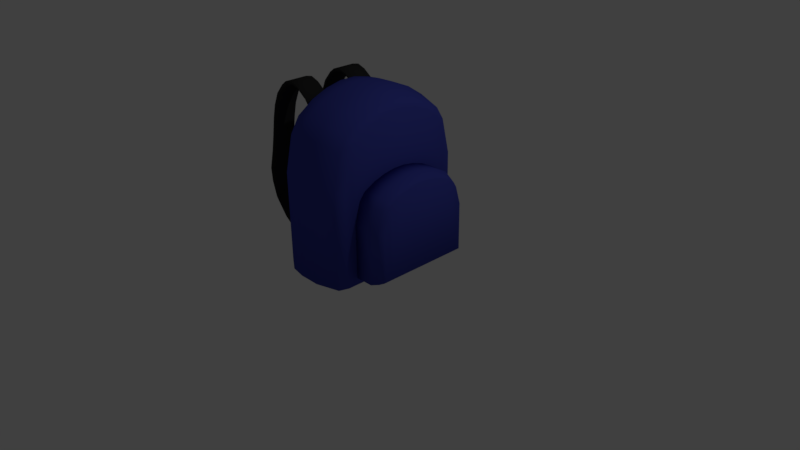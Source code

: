# Source: backpack.blend  (saved by Blender 2.77.0; exported with 4.5.12 LTS)
import bpy
from mathutils import Matrix  # noqa: F401  (used for matrix-valued properties, if any)

bpy.ops.wm.read_factory_settings(use_empty=True)
scene = bpy.context.scene
scene.name = 'Scene'

# ---- collections
col_collection_1 = bpy.data.collections.new('Collection 1'); scene.collection.children.link(col_collection_1)

# ---- materials (node trees are filled in below, after node groups)
mat_material = bpy.data.materials.new('Material')
mat_material.alpha_threshold = 0.0
mat_material.use_transparent_shadow = False
mat_material.diffuse_color = (0.05238, 0.0644, 0.402, 1.0)
mat_material.roughness = 0.5
mat_material.line_color = (0.0, 0.0, 0.0, 1.0)
mat_material_001 = bpy.data.materials.new('Material.001')
mat_material_001.alpha_threshold = 0.0
mat_material_001.use_transparent_shadow = False
mat_material_001.diffuse_color = (0.0291, 0.0291, 0.0291, 1.0)
mat_material_001.roughness = 0.5

# ---- material node trees

# ---- world
world_world = bpy.data.worlds.new('World'); scene.world = world_world
world_world.color = (0.05088, 0.05088, 0.05088)
world_world.use_sun_shadow = False
world_world.sun_shadow_jitter_overblur = 0.0
world_world.cycles.sampling_method = 'MANUAL'

# ---- cameras
cam_camera = bpy.data.cameras.new('Camera')
cam_camera.clip_end = 100.0
cam_camera.lens = 35.0
cam_camera.sensor_width = 32.0
cam_camera.sensor_height = 18.0
cam_camera.ortho_scale = 7.314
cam_camera.dof.focus_distance = 0.0
cam_camera.dof.aperture_fstop = 128.0

# ---- lights
light_lamp = bpy.data.lights.new('Lamp', 'POINT')
light_lamp.transmission_factor = 0.0
light_lamp.cutoff_distance = 30.0
light_lamp.energy = 100.0
light_lamp.shadow_buffer_clip_start = 1.001
light_lamp.shadow_soft_size = 0.1
light_lamp.shadow_maximum_resolution = 0.006
light_lamp.use_absolute_resolution = True

# ---- meshes
me_cube_001 = bpy.data.meshes.new('Cube.001')
me_cube_001.from_pydata([(-2.923, -0.7457, 2.385), (-2.923, -0.2997, 2.385), (-2.872, -0.7457, 2.313), (-2.872, -0.2997, 2.313), (-2.926, -0.7457, -0.9817), (-3.737, -0.7457, -0.908), (-4.559, -0.7457, -0.5588), (-4.955, -0.7457, -0.1874), (-5.136, -0.7457, 0.4851), (-4.973, -0.7457, 0.9728), (-4.766, -0.7457, 1.823), (-4.479, -0.7457, 2.452), (-4.007, -0.7457, 2.803), (-3.441, -0.7457, 2.77), (-3.441, -0.2997, 2.77), (-4.007, -0.2997, 2.803), (-4.479, -0.2997, 2.452), (-4.766, -0.2997, 1.823), (-4.973, -0.2997, 0.9728), (-5.136, -0.2997, 0.4851), (-4.955, -0.2997, -0.1874), (-4.559, -0.2997, -0.5588), (-3.737, -0.2997, -0.908), (-2.926, -0.2997, -0.9817), (-3.39, -0.2997, 2.698), (-3.956, -0.2997, 2.731), (-4.428, -0.2997, 2.38), (-4.715, -0.2997, 1.751), (-4.922, -0.2997, 0.9009), (-5.086, -0.2997, 0.4132), (-4.904, -0.2997, -0.2593), (-4.508, -0.2997, -0.6307), (-3.687, -0.2997, -0.9799), (-2.875, -0.2997, -1.054), (-3.39, -0.7457, 2.698), (-3.956, -0.7457, 2.731), (-4.428, -0.7457, 2.38), (-4.715, -0.7457, 1.751), (-4.922, -0.7457, 0.9009), (-5.086, -0.7457, 0.4132), (-4.904, -0.7457, -0.2593), (-4.508, -0.7457, -0.6307), (-3.687, -0.7457, -0.9799), (-2.875, -0.7457, -1.054), (-3.73, -0.7457, 2.845), (-3.73, -0.2997, 2.845), (-3.679, -0.2997, 2.773), (-3.679, -0.7457, 2.773), (-3.158, -0.7457, 2.617), (-3.158, -0.2997, 2.617), (-3.108, -0.2997, 2.545), (-3.108, -0.7457, 2.545), (-4.197, -0.7457, 2.697), (-4.197, -0.2997, 2.697), (-4.147, -0.2997, 2.625), (-4.147, -0.7457, 2.625), (-4.66, -0.7457, 2.144), (-4.66, -0.2997, 2.144), (-4.61, -0.2997, 2.073), (-4.61, -0.7457, 2.073), (-4.879, -0.7457, 1.33), (-4.879, -0.2997, 1.33), (-4.828, -0.2997, 1.258), (-4.828, -0.7457, 1.258), (-5.099, -0.7457, 0.1583), (-5.099, -0.2997, 0.1583), (-5.048, -0.2997, 0.0863), (-5.048, -0.7457, 0.0863), (-4.148, -0.7457, -0.7897), (-4.148, -0.2997, -0.7897), (-4.098, -0.2997, -0.8617), (-4.098, -0.7457, -0.8617), (-3.343, -0.7457, -0.982), (-3.343, -0.2997, -0.982), (-3.293, -0.2997, -1.054), (-3.293, -0.7457, -1.054), (-2.923, 0.3314, 2.385), (-2.923, 0.7774, 2.385), (-2.872, 0.3314, 2.313), (-2.872, 0.7774, 2.313), (-2.926, 0.3314, -0.9817), (-3.737, 0.3314, -0.908), (-4.559, 0.3314, -0.5588), (-4.955, 0.3314, -0.1874), (-5.136, 0.3314, 0.4851), (-4.973, 0.3314, 0.9728), (-4.766, 0.3314, 1.823), (-4.479, 0.3314, 2.452), (-4.007, 0.3314, 2.803), (-3.441, 0.3314, 2.77), (-3.441, 0.7774, 2.77), (-4.007, 0.7774, 2.803), (-4.479, 0.7774, 2.452), (-4.766, 0.7774, 1.823), (-4.973, 0.7774, 0.9728), (-5.136, 0.7774, 0.4851), (-4.955, 0.7774, -0.1874), (-4.559, 0.7774, -0.5588), (-3.737, 0.7774, -0.908), (-2.926, 0.7774, -0.9817), (-3.39, 0.7774, 2.698), (-3.956, 0.7774, 2.731), (-4.428, 0.7774, 2.38), (-4.715, 0.7774, 1.751), (-4.922, 0.7774, 0.9009), (-5.086, 0.7774, 0.4132), (-4.904, 0.7774, -0.2593), (-4.508, 0.7774, -0.6307), (-3.687, 0.7774, -0.9799), (-2.875, 0.7774, -1.054), (-3.39, 0.3314, 2.698), (-3.956, 0.3314, 2.731), (-4.428, 0.3314, 2.38), (-4.715, 0.3314, 1.751), (-4.922, 0.3314, 0.9009), (-5.086, 0.3314, 0.4132), (-4.904, 0.3314, -0.2593), (-4.508, 0.3314, -0.6307), (-3.687, 0.3314, -0.9799), (-2.875, 0.3314, -1.054), (-3.73, 0.3314, 2.845), (-3.73, 0.7774, 2.845), (-3.679, 0.7774, 2.773), (-3.679, 0.3314, 2.773), (-3.158, 0.3314, 2.617), (-3.158, 0.7774, 2.617), (-3.108, 0.7774, 2.545), (-3.108, 0.3314, 2.545), (-4.197, 0.3314, 2.697), (-4.197, 0.7774, 2.697), (-4.147, 0.7774, 2.625), (-4.147, 0.3314, 2.625), (-4.66, 0.3314, 2.144), (-4.66, 0.7774, 2.144), (-4.61, 0.7774, 2.073), (-4.61, 0.3314, 2.073), (-4.879, 0.3314, 1.33), (-4.879, 0.7774, 1.33), (-4.828, 0.7774, 1.258), (-4.828, 0.3314, 1.258), (-5.099, 0.3314, 0.1583), (-5.099, 0.7774, 0.1583), (-5.048, 0.7774, 0.0863), (-5.048, 0.3314, 0.0863), (-4.148, 0.3314, -0.7897), (-4.148, 0.7774, -0.7897), (-4.098, 0.7774, -0.8617), (-4.098, 0.3314, -0.8617), (-3.343, 0.3314, -0.982), (-3.343, 0.7774, -0.982), (-3.293, 0.7774, -1.054), (-3.293, 0.3314, -1.054), (0.4925, 0.902, -0.8886), (0.4925, -0.902, -0.8886), (-0.4925, -1.0, -1.0), (-0.4925, 1.0, -1.0), (0.4925, 0.902, 0.2542), (0.4925, -0.902, 0.2542), (-0.4925, -1.0, 0.2907), (-0.4925, 1.0, 0.2907), (0.4925, 0.7016, -0.8886), (0.4925, 0.5011, -0.8886), (0.4925, 0.3007, -0.8886), (0.4925, 0.1002, -0.8886), (0.4925, -0.1002, -0.8886), (0.4925, -0.3007, -0.8886), (0.4925, -0.5011, -0.8886), (0.4925, -0.7016, -0.8886), (-0.4925, -0.7778, -1.0), (-0.4925, -0.5556, -1.0), (-0.4925, -0.3333, -1.0), (-0.4925, -0.1111, -1.0), (-0.4925, 0.1111, -1.0), (-0.4925, 0.3333, -1.0), (-0.4925, 0.5556, -1.0), (-0.4925, 0.7778, -1.0), (0.4925, 0.7015, 0.8616), (0.4925, 0.5011, 0.9937), (0.4925, 0.3007, 1.073), (0.4925, 0.1002, 1.115), (0.4925, -0.1002, 1.115), (0.4925, -0.3007, 1.073), (0.4925, -0.5011, 0.9937), (0.4925, -0.7016, 0.8616), (-0.4925, -0.7778, 0.9767), (-0.4925, -0.5556, 1.126), (-0.4925, -0.3333, 1.216), (-0.4925, -0.1111, 1.263), (-0.4925, 0.1111, 1.263), (-0.4925, 0.3333, 1.216), (-0.4925, 0.5556, 1.126), (-0.4925, 0.7778, 0.9767), (0.4925, -0.8018, -0.8886), (0.4925, -0.8018, 0.6985), (-0.4925, -0.8889, -1.0), (-0.4925, -0.8889, 0.7924), (-0.4925, 0.8889, -1.0), (-0.4925, 0.8889, 0.7924), (0.4925, 0.8018, -0.8886), (0.4925, 0.8018, 0.6985), (0.3452, 0.9435, -0.9426), (0.3452, -0.9435, -0.9426), (0.3452, 0.9435, 0.2719), (0.3452, -0.9435, 0.2719), (0.3452, 0.7338, 0.9174), (0.3452, 0.5242, 1.058), (0.3452, 0.3145, 1.143), (0.3452, 0.1048, 1.187), (0.3452, -0.1048, 1.187), (0.3452, -0.3145, 1.143), (0.3452, -0.5242, 1.058), (0.3452, -0.7338, 0.9174), (0.3452, 0.7338, -0.9426), (0.3452, 0.5242, -0.9426), (0.3452, 0.3145, -0.9426), (0.3452, 0.1048, -0.9426), (0.3452, -0.1048, -0.9426), (0.3452, -0.3145, -0.9426), (0.3452, -0.5242, -0.9426), (0.3452, -0.7338, -0.9426), (0.3452, -0.8386, 0.744), (0.3452, -0.8386, -0.9426), (0.3452, 0.8386, -0.9426), (0.3452, 0.8386, 0.744), (0.09388, 1.0, -1.0), (0.09388, -1.0, -1.0), (0.09388, 1.0, 0.2907), (0.09388, -1.0, 0.2907), (0.09388, 0.7778, -1.0), (0.09388, 0.5556, -1.0), (0.09388, 0.3333, -1.0), (0.09388, 0.1111, -1.0), (0.09388, -0.1111, -1.0), (0.09388, -0.3333, -1.0), (0.09388, -0.5556, -1.0), (0.09388, -0.7778, -1.0), (0.09388, -0.8889, -1.0), (0.09388, 0.8889, -1.0), (0.09388, 0.7778, 0.9767), (0.09388, 0.5556, 1.126), (0.09388, 0.3333, 1.216), (0.09388, 0.1111, 1.263), (0.09388, -0.1111, 1.263), (0.09388, -0.3333, 1.216), (0.09388, -0.5556, 1.126), (0.09388, -0.7778, 0.9767), (0.09388, -0.8889, 0.7924), (0.09388, 0.8889, 0.7924), (-0.5059, 1.189, -1.17), (-0.5059, -1.189, -1.17), (-2.926, -1.304, -1.079), (-2.926, 1.304, -1.079), (-0.5059, 1.189, 1.039), (-0.5059, -1.189, 1.039), (-2.926, -1.304, 1.073), (-2.926, 1.304, 1.073), (-0.5059, 0.9246, -1.17), (-0.5059, 0.6604, -1.17), (-0.5059, 0.3963, -1.17), (-0.5059, 0.1321, -1.17), (-0.5059, -0.1321, -1.17), (-0.5059, -0.3963, -1.17), (-0.5059, -0.6604, -1.17), (-0.5059, -0.9246, -1.17), (-2.926, -1.014, -1.079), (-2.926, -0.7243, -1.079), (-2.926, -0.4346, -1.079), (-2.926, -0.1449, -1.079), (-2.926, 0.1449, -1.079), (-2.926, 0.4346, -1.079), (-2.926, 0.7243, -1.079), (-2.926, 1.014, -1.079), (-0.5059, 0.9246, 2.109), (-0.5059, 0.6604, 2.342), (-0.5059, 0.3963, 2.482), (-0.5059, 0.1321, 2.556), (-0.5059, -0.1321, 2.556), (-0.5059, -0.3963, 2.482), (-0.5059, -0.6604, 2.342), (-0.5059, -0.9246, 2.109), (-2.926, -1.014, 2.217), (-2.926, -0.7243, 2.466), (-2.926, -0.4346, 2.616), (-2.926, -0.1449, 2.695), (-2.926, 0.1449, 2.695), (-2.926, 0.4346, 2.616), (-2.926, 0.7243, 2.466), (-2.926, 1.014, 2.217), (-0.5059, -1.057, -1.17), (-0.5059, -1.057, 1.822), (-2.926, -1.159, -1.079), (-2.926, -1.159, 1.91), (-2.926, 1.159, -1.079), (-2.926, 1.159, 1.91), (-0.5059, 1.057, -1.17), (-0.5059, 1.057, 1.822), (-0.7018, 1.322, -1.222), (-1.508, 1.433, -1.244), (-0.7018, -1.322, -1.222), (-1.508, -1.433, -1.244), (-0.7018, 1.322, 1.082), (-1.508, 1.433, 1.127), (-0.7018, -1.322, 1.082), (-1.508, -1.433, 1.127), (-1.508, 1.114, 2.388), (-0.7018, 1.028, 2.245), (-1.508, 0.7961, 2.662), (-0.7018, 0.7346, 2.498), (-1.508, 0.4776, 2.827), (-0.7018, 0.4408, 2.651), (-1.508, 0.1592, 2.914), (-0.7018, 0.1469, 2.731), (-1.508, -0.1592, 2.914), (-0.7018, -0.1469, 2.731), (-1.508, -0.4776, 2.827), (-0.7018, -0.4408, 2.651), (-1.508, -0.7961, 2.662), (-0.7018, -0.7346, 2.498), (-1.508, -1.114, 2.388), (-0.7018, -1.028, 2.245), (-0.7018, 1.028, -1.222), (-1.508, 1.114, -1.244), (-0.7018, 0.7346, -1.222), (-1.508, 0.7961, -1.244), (-0.7018, 0.4408, -1.222), (-1.508, 0.4776, -1.244), (-0.7018, 0.1469, -1.222), (-1.508, 0.1592, -1.244), (-0.7018, -0.1469, -1.222), (-1.508, -0.1592, -1.244), (-0.7018, -0.4408, -1.222), (-1.508, -0.4776, -1.244), (-0.7018, -0.7346, -1.222), (-1.508, -0.7961, -1.244), (-0.7018, -1.028, -1.222), (-1.508, -1.114, -1.244), (-1.508, -1.274, 2.049), (-0.7018, -1.175, 1.933), (-0.7018, -1.175, -1.222), (-1.508, -1.274, -1.244), (-0.7018, 1.175, -1.222), (-1.508, 1.274, -1.244), (-1.508, 1.274, 2.049), (-0.7018, 1.175, 1.933), (-2.217, 1.433, -1.241), (-2.217, -1.433, -1.241), (-2.217, 1.433, 1.126), (-2.217, -1.433, 1.126), (-2.217, 1.114, -1.241), (-2.217, 0.7961, -1.241), (-2.217, 0.4776, -1.241), (-2.217, 0.1592, -1.241), (-2.217, -0.1592, -1.241), (-2.217, -0.4776, -1.241), (-2.217, -0.7961, -1.241), (-2.217, -1.114, -1.241), (-2.217, -1.274, -1.241), (-2.217, 1.274, -1.241), (-2.217, 1.114, 2.384), (-2.217, 0.7961, 2.657), (-2.217, 0.4776, 2.823), (-2.217, 0.1592, 2.909), (-2.217, -0.1592, 2.909), (-2.217, -0.4776, 2.823), (-2.217, -0.7961, 2.657), (-2.217, -1.114, 2.384), (-2.217, -1.274, 2.046), (-2.217, 1.274, 2.046), (-2.684, 1.395, -1.214), (-2.684, -1.395, -1.214), (-2.684, 1.395, 1.117), (-2.684, -1.395, 1.117), (-2.684, 1.085, -1.214), (-2.684, 0.7751, -1.214), (-2.684, 0.465, -1.214), (-2.684, 0.155, -1.214), (-2.684, -0.155, -1.214), (-2.684, -0.465, -1.214), (-2.684, -0.7751, -1.214), (-2.684, -1.085, -1.214), (-2.684, -1.24, -1.214), (-2.684, 1.24, -1.214), (-2.684, 1.085, 2.357), (-2.684, 0.7751, 2.626), (-2.684, 0.465, 2.789), (-2.684, 0.155, 2.874), (-2.684, -0.155, 2.874), (-2.684, -0.465, 2.789), (-2.684, -0.7751, 2.626), (-2.684, -1.085, 2.357), (-2.684, -1.24, 2.024), (-2.684, 1.24, 2.024)], [], [(2, 3, 1, 0), (51, 48, 13, 34), (47, 44, 12, 35), (55, 52, 11, 36), (59, 56, 10, 37), (63, 60, 9, 38), (38, 9, 8, 39), (67, 64, 7, 40), (40, 7, 6, 41), (71, 68, 5, 42), (75, 72, 4, 43), (50, 51, 34, 24), (46, 47, 35, 25), (54, 55, 36, 26), (58, 59, 37, 27), (62, 63, 38, 28), (28, 38, 39, 29), (66, 67, 40, 30), (30, 40, 41, 31), (70, 71, 42, 32), (74, 75, 43, 33), (49, 50, 24, 14), (45, 46, 25, 15), (53, 54, 26, 16), (57, 58, 27, 17), (61, 62, 28, 18), (18, 28, 29, 19), (65, 66, 30, 20), (20, 30, 31, 21), (69, 70, 32, 22), (73, 74, 33, 23), (48, 49, 14, 13), (44, 45, 15, 12), (52, 53, 16, 11), (56, 57, 17, 10), (60, 61, 18, 9), (9, 18, 19, 8), (64, 65, 20, 7), (7, 20, 21, 6), (68, 69, 22, 5), (72, 73, 23, 4), (13, 14, 45, 44), (14, 24, 46, 45), (24, 34, 47, 46), (34, 13, 44, 47), (0, 1, 49, 48), (1, 3, 50, 49), (3, 2, 51, 50), (2, 0, 48, 51), (12, 15, 53, 52), (15, 25, 54, 53), (25, 35, 55, 54), (35, 12, 52, 55), (11, 16, 57, 56), (16, 26, 58, 57), (26, 36, 59, 58), (36, 11, 56, 59), (10, 17, 61, 60), (17, 27, 62, 61), (27, 37, 63, 62), (37, 10, 60, 63), (8, 19, 65, 64), (19, 29, 66, 65), (29, 39, 67, 66), (39, 8, 64, 67), (6, 21, 69, 68), (21, 31, 70, 69), (31, 41, 71, 70), (41, 6, 68, 71), (5, 22, 73, 72), (22, 32, 74, 73), (32, 42, 75, 74), (42, 5, 72, 75), (78, 79, 77, 76), (127, 124, 89, 110), (123, 120, 88, 111), (131, 128, 87, 112), (135, 132, 86, 113), (139, 136, 85, 114), (114, 85, 84, 115), (143, 140, 83, 116), (116, 83, 82, 117), (147, 144, 81, 118), (151, 148, 80, 119), (126, 127, 110, 100), (122, 123, 111, 101), (130, 131, 112, 102), (134, 135, 113, 103), (138, 139, 114, 104), (104, 114, 115, 105), (142, 143, 116, 106), (106, 116, 117, 107), (146, 147, 118, 108), (150, 151, 119, 109), (125, 126, 100, 90), (121, 122, 101, 91), (129, 130, 102, 92), (133, 134, 103, 93), (137, 138, 104, 94), (94, 104, 105, 95), (141, 142, 106, 96), (96, 106, 107, 97), (145, 146, 108, 98), (149, 150, 109, 99), (124, 125, 90, 89), (120, 121, 91, 88), (128, 129, 92, 87), (132, 133, 93, 86), (136, 137, 94, 85), (85, 94, 95, 84), (140, 141, 96, 83), (83, 96, 97, 82), (144, 145, 98, 81), (148, 149, 99, 80), (89, 90, 121, 120), (90, 100, 122, 121), (100, 110, 123, 122), (110, 89, 120, 123), (76, 77, 125, 124), (77, 79, 126, 125), (79, 78, 127, 126), (78, 76, 124, 127), (88, 91, 129, 128), (91, 101, 130, 129), (101, 111, 131, 130), (111, 88, 128, 131), (87, 92, 133, 132), (92, 102, 134, 133), (102, 112, 135, 134), (112, 87, 132, 135), (86, 93, 137, 136), (93, 103, 138, 137), (103, 113, 139, 138), (113, 86, 136, 139), (84, 95, 141, 140), (95, 105, 142, 141), (105, 115, 143, 142), (115, 84, 140, 143), (82, 97, 145, 144), (97, 107, 146, 145), (107, 117, 147, 146), (117, 82, 144, 147), (81, 98, 149, 148), (98, 108, 150, 149), (108, 118, 151, 150), (118, 81, 148, 151), (236, 225, 154, 194), (246, 195, 158, 227), (192, 193, 157, 153), (225, 227, 158, 154), (196, 197, 159, 155), (226, 224, 155, 159), (194, 195, 184, 168), (168, 184, 185, 169), (169, 185, 186, 170), (170, 186, 187, 171), (171, 187, 188, 172), (172, 188, 189, 173), (173, 189, 190, 174), (174, 190, 191, 175), (198, 199, 176, 160), (160, 176, 177, 161), (161, 177, 178, 162), (162, 178, 179, 163), (163, 179, 180, 164), (164, 180, 181, 165), (165, 181, 182, 166), (166, 182, 183, 167), (247, 197, 191, 238), (238, 191, 190, 239), (239, 190, 189, 240), (240, 189, 188, 241), (241, 188, 187, 242), (242, 187, 186, 243), (243, 186, 185, 244), (244, 185, 184, 245), (237, 228, 175, 196), (228, 229, 174, 175), (229, 230, 173, 174), (230, 231, 172, 173), (231, 232, 171, 172), (232, 233, 170, 171), (233, 234, 169, 170), (234, 235, 168, 169), (154, 158, 195, 194), (167, 183, 193, 192), (245, 184, 195, 246), (235, 236, 194, 168), (224, 237, 196, 155), (226, 159, 197, 247), (152, 156, 199, 198), (175, 191, 197, 196), (156, 202, 223, 199), (152, 198, 222, 200), (167, 192, 221, 219), (183, 211, 220, 193), (166, 167, 219, 218), (165, 166, 218, 217), (164, 165, 217, 216), (163, 164, 216, 215), (162, 163, 215, 214), (161, 162, 214, 213), (160, 161, 213, 212), (198, 160, 212, 222), (182, 210, 211, 183), (181, 209, 210, 182), (180, 208, 209, 181), (179, 207, 208, 180), (178, 206, 207, 179), (177, 205, 206, 178), (176, 204, 205, 177), (199, 223, 204, 176), (156, 152, 200, 202), (153, 157, 203, 201), (193, 220, 203, 157), (192, 153, 201, 221), (202, 226, 247, 223), (200, 222, 237, 224), (219, 221, 236, 235), (211, 245, 246, 220), (218, 219, 235, 234), (217, 218, 234, 233), (216, 217, 233, 232), (215, 216, 232, 231), (214, 215, 231, 230), (213, 214, 230, 229), (212, 213, 229, 228), (222, 212, 228, 237), (210, 244, 245, 211), (209, 243, 244, 210), (208, 242, 243, 209), (207, 241, 242, 208), (206, 240, 241, 207), (205, 239, 240, 206), (204, 238, 239, 205), (223, 247, 238, 204), (202, 200, 224, 226), (201, 203, 227, 225), (220, 246, 227, 203), (221, 201, 225, 236), (380, 369, 250, 290), (390, 291, 254, 371), (288, 289, 253, 249), (369, 371, 254, 250), (292, 293, 255, 251), (370, 368, 251, 255), (290, 291, 280, 264), (264, 280, 281, 265), (265, 281, 282, 266), (266, 282, 283, 267), (267, 283, 284, 268), (268, 284, 285, 269), (269, 285, 286, 270), (270, 286, 287, 271), (294, 295, 272, 256), (256, 272, 273, 257), (257, 273, 274, 258), (258, 274, 275, 259), (259, 275, 276, 260), (260, 276, 277, 261), (261, 277, 278, 262), (262, 278, 279, 263), (391, 293, 287, 382), (382, 287, 286, 383), (383, 286, 285, 384), (384, 285, 284, 385), (385, 284, 283, 386), (386, 283, 282, 387), (387, 282, 281, 388), (388, 281, 280, 389), (381, 372, 271, 292), (372, 373, 270, 271), (373, 374, 269, 270), (374, 375, 268, 269), (375, 376, 267, 268), (376, 377, 266, 267), (377, 378, 265, 266), (378, 379, 264, 265), (250, 254, 291, 290), (263, 279, 289, 288), (389, 280, 291, 390), (379, 380, 290, 264), (368, 381, 292, 251), (370, 255, 293, 391), (248, 252, 295, 294), (271, 287, 293, 292), (252, 300, 343, 295), (300, 301, 342, 343), (248, 294, 340, 296), (296, 340, 341, 297), (263, 288, 338, 334), (334, 338, 339, 335), (279, 319, 337, 289), (319, 318, 336, 337), (262, 263, 334, 332), (332, 334, 335, 333), (261, 262, 332, 330), (330, 332, 333, 331), (260, 261, 330, 328), (328, 330, 331, 329), (259, 260, 328, 326), (326, 328, 329, 327), (258, 259, 326, 324), (324, 326, 327, 325), (257, 258, 324, 322), (322, 324, 325, 323), (256, 257, 322, 320), (320, 322, 323, 321), (294, 256, 320, 340), (340, 320, 321, 341), (278, 317, 319, 279), (317, 316, 318, 319), (277, 315, 317, 278), (315, 314, 316, 317), (276, 313, 315, 277), (313, 312, 314, 315), (275, 311, 313, 276), (311, 310, 312, 313), (274, 309, 311, 275), (309, 308, 310, 311), (273, 307, 309, 274), (307, 306, 308, 309), (272, 305, 307, 273), (305, 304, 306, 307), (295, 343, 305, 272), (343, 342, 304, 305), (252, 248, 296, 300), (300, 296, 297, 301), (249, 253, 302, 298), (298, 302, 303, 299), (289, 337, 302, 253), (337, 336, 303, 302), (288, 249, 298, 338), (338, 298, 299, 339), (301, 346, 367, 342), (297, 341, 357, 344), (335, 339, 356, 355), (318, 365, 366, 336), (333, 335, 355, 354), (331, 333, 354, 353), (329, 331, 353, 352), (327, 329, 352, 351), (325, 327, 351, 350), (323, 325, 350, 349), (321, 323, 349, 348), (341, 321, 348, 357), (316, 364, 365, 318), (314, 363, 364, 316), (312, 362, 363, 314), (310, 361, 362, 312), (308, 360, 361, 310), (306, 359, 360, 308), (304, 358, 359, 306), (342, 367, 358, 304), (301, 297, 344, 346), (299, 303, 347, 345), (336, 366, 347, 303), (339, 299, 345, 356), (346, 370, 391, 367), (344, 357, 381, 368), (355, 356, 380, 379), (365, 389, 390, 366), (354, 355, 379, 378), (353, 354, 378, 377), (352, 353, 377, 376), (351, 352, 376, 375), (350, 351, 375, 374), (349, 350, 374, 373), (348, 349, 373, 372), (357, 348, 372, 381), (364, 388, 389, 365), (363, 387, 388, 364), (362, 386, 387, 363), (361, 385, 386, 362), (360, 384, 385, 361), (359, 383, 384, 360), (358, 382, 383, 359), (367, 391, 382, 358), (346, 344, 368, 370), (345, 347, 371, 369), (366, 390, 371, 347), (356, 345, 369, 380)])
me_cube_001.polygons.foreach_set('use_smooth', [True] * 382)
me_cube_001.polygons.foreach_set('material_index', [1, 1, 1, 1, 1, 1, 1, 1, 1, 1, 1, 1, 1, 1, 1, 1, 1, 1, 1, 1, 1, 1, 1, 1, 1, 1, 1, 1, 1, 1, 1, 1, 1, 1, 1, 1, 1, 1, 1, 1, 1, 1, 1, 1, 1, 1, 1, 1, 1, 1, 1, 1, 1, 1, 1, 1, 1, 1, 1, 1, 1, 1, 1, 1, 1, 1, 1, 1, 1, 1, 1, 1, 1, 1, 1, 1, 1, 1, 1, 1, 1, 1, 1, 1, 1, 1, 1, 1, 1, 1, 1, 1, 1, 1, 1, 1, 1, 1, 1, 1, 1, 1, 1, 1, 1, 1, 1, 1, 1, 1, 1, 1, 1, 1, 1, 1, 1, 1, 1, 1, 1, 1, 1, 1, 1, 1, 1, 1, 1, 1, 1, 1, 1, 1, 1, 1, 1, 1, 1, 1, 1, 1, 1, 1, 1, 1, 0, 0, 0, 0, 0, 0, 0, 0, 0, 0, 0, 0, 0, 0, 0, 0, 0, 0, 0, 0, 0, 0, 0, 0, 0, 0, 0, 0, 0, 0, 0, 0, 0, 0, 0, 0, 0, 0, 0, 0, 0, 0, 0, 0, 0, 0, 0, 0, 0, 0, 0, 0, 0, 0, 0, 0, 0, 0, 0, 0, 0, 0, 0, 0, 0, 0, 0, 0, 0, 0, 0, 0, 0, 0, 0, 0, 0, 0, 0, 0, 0, 0, 0, 0, 0, 0, 0, 0, 0, 0, 0, 0, 0, 0, 0, 0, 0, 0, 0, 0, 0, 0, 0, 0, 0, 0, 0, 0, 0, 0, 0, 0, 0, 0, 0, 0, 0, 0, 0, 0, 0, 0, 0, 0, 0, 0, 0, 0, 0, 0, 0, 0, 0, 0, 0, 0, 0, 0, 0, 0, 0, 0, 0, 0, 0, 0, 0, 0, 0, 0, 0, 0, 0, 0, 0, 0, 0, 0, 0, 0, 0, 0, 0, 0, 0, 0, 0, 0, 0, 0, 0, 0, 0, 0, 0, 0, 0, 0, 0, 0, 0, 0, 0, 0, 0, 0, 0, 0, 0, 0, 0, 0, 0, 0, 0, 0, 0, 0, 0, 0, 0, 0, 0, 0, 0, 0, 0, 0, 0, 0, 0, 0, 0, 0, 0, 0, 0, 0, 0, 0, 0, 0, 0, 0, 0, 0, 0, 0, 0, 0, 0, 0, 0, 0, 0, 0])
_uv = me_cube_001.uv_layers.new(name='UVMap')
_uv.uv.foreach_set('vector', [0.2914, 0.4287, 0.2914, 0.4794, 0.2831, 0.4794, 0.2831, 0.4287, 0.0, 0.0, 1.0, 0.0, 1.0, 1.0, 0.0, 1.0, 0.0, 0.0, 1.0, 0.0, 1.0, 1.0, 0.0, 1.0, 0.0, 0.0, 1.0, 0.0, 1.0, 1.0, 0.0, 1.0, 0.0, 0.0, 1.0, 0.0, 1.0, 1.0, 0.0, 1.0, 0.0, 0.0, 1.0, 0.0, 1.0, 1.0, 0.0, 1.0, 0.0, 0.0, 1.0, 0.0, 1.0, 1.0, 0.0, 1.0, 0.0, 0.0, 1.0, 0.0, 1.0, 1.0, 0.0, 1.0, 0.0, 0.0, 1.0, 0.0, 1.0, 1.0, 0.0, 1.0, 0.0, 0.0, 1.0, 0.0, 1.0, 1.0, 0.0, 1.0, 0.0, 0.0, 1.0, 0.0, 1.0, 1.0, 0.0, 1.0, 0.0, 0.0, 1.0, 0.0, 1.0, 1.0, 0.0, 1.0, 0.0, 0.0, 1.0, 0.0, 1.0, 1.0, 0.0, 1.0, 0.0, 0.0, 1.0, 0.0, 1.0, 1.0, 0.0, 1.0, 0.0, 0.0, 1.0, 0.0, 1.0, 1.0, 0.0, 1.0, 0.0, 0.0, 1.0, 0.0, 1.0, 1.0, 0.0, 1.0, 0.0, 0.0, 1.0, 0.0, 1.0, 1.0, 0.0, 1.0, 0.0, 0.0, 1.0, 0.0, 1.0, 1.0, 0.0, 1.0, 0.0, 0.0, 1.0, 0.0, 1.0, 1.0, 0.0, 1.0, 0.0, 0.0, 1.0, 0.0, 1.0, 1.0, 0.0, 1.0, 0.0, 0.0, 1.0, 0.0, 1.0, 1.0, 0.0, 1.0, 0.0, 0.0, 1.0, 0.0, 1.0, 1.0, 0.0, 1.0, 0.0, 0.0, 1.0, 0.0, 1.0, 1.0, 0.0, 1.0, 0.0, 0.0, 1.0, 0.0, 1.0, 1.0, 0.0, 1.0, 0.0, 0.0, 1.0, 0.0, 1.0, 1.0, 0.0, 1.0, 0.0, 0.0, 1.0, 0.0, 1.0, 1.0, 0.0, 1.0, 0.0, 0.0, 1.0, 0.0, 1.0, 1.0, 0.0, 1.0, 0.0, 0.0, 1.0, 0.0, 1.0, 1.0, 0.0, 1.0, 0.0, 0.0, 1.0, 0.0, 1.0, 1.0, 0.0, 1.0, 0.0, 0.0, 1.0, 0.0, 1.0, 1.0, 0.0, 1.0, 0.0, 0.0, 1.0, 0.0, 1.0, 1.0, 0.0, 1.0, 0.0, 0.0, 1.0, 0.0, 1.0, 1.0, 0.0, 1.0, 0.0, 0.0, 1.0, 0.0, 1.0, 1.0, 0.0, 1.0, 0.0, 0.0, 1.0, 0.0, 1.0, 1.0, 0.0, 1.0, 0.0, 0.0, 1.0, 0.0, 1.0, 1.0, 0.0, 1.0, 0.0, 0.0, 1.0, 0.0, 1.0, 1.0, 0.0, 1.0, 0.0, 0.0, 1.0, 0.0, 1.0, 1.0, 0.0, 1.0, 0.0, 0.0, 1.0, 0.0, 1.0, 1.0, 0.0, 1.0, 0.0, 0.0, 1.0, 0.0, 1.0, 1.0, 0.0, 1.0, 0.0, 0.0, 1.0, 0.0, 1.0, 1.0, 0.0, 1.0, 0.0, 0.0, 1.0, 0.0, 1.0, 1.0, 0.0, 1.0, 0.0, 0.0, 1.0, 0.0, 1.0, 1.0, 0.0, 1.0, 0.0, 0.0, 1.0, 0.0, 1.0, 1.0, 0.0, 1.0, 0.0, 0.0, 1.0, 0.0, 1.0, 1.0, 0.0, 1.0, 0.0, 0.0, 1.0, 0.0, 1.0, 1.0, 0.0, 1.0, 0.0, 0.0, 1.0, 0.0, 1.0, 1.0, 0.0, 1.0, 0.0, 0.0, 1.0, 0.0, 1.0, 1.0, 0.0, 1.0, 0.0, 0.0, 1.0, 0.0, 1.0, 1.0, 0.0, 1.0, 0.0, 0.0, 1.0, 0.0, 1.0, 1.0, 0.0, 1.0, 0.0, 0.0, 1.0, 0.0, 1.0, 1.0, 0.0, 1.0, 0.0, 0.0, 1.0, 0.0, 1.0, 1.0, 0.0, 1.0, 0.0, 0.0, 1.0, 0.0, 1.0, 1.0, 0.0, 1.0, 0.0, 0.0, 1.0, 0.0, 1.0, 1.0, 0.0, 1.0, 0.0, 0.0, 1.0, 0.0, 1.0, 1.0, 0.0, 1.0, 0.0, 0.0, 1.0, 0.0, 1.0, 1.0, 0.0, 1.0, 0.0, 0.0, 1.0, 0.0, 1.0, 1.0, 0.0, 1.0, 0.0, 0.0, 1.0, 0.0, 1.0, 1.0, 0.0, 1.0, 0.0, 0.0, 1.0, 0.0, 1.0, 1.0, 0.0, 1.0, 0.0, 0.0, 1.0, 0.0, 1.0, 1.0, 0.0, 1.0, 0.0, 0.0, 1.0, 0.0, 1.0, 1.0, 0.0, 1.0, 0.0, 0.0, 1.0, 0.0, 1.0, 1.0, 0.0, 1.0, 0.0, 0.0, 1.0, 0.0, 1.0, 1.0, 0.0, 1.0, 0.0, 0.0, 1.0, 0.0, 1.0, 1.0, 0.0, 1.0, 0.0, 0.0, 1.0, 0.0, 1.0, 1.0, 0.0, 1.0, 0.0, 0.0, 1.0, 0.0, 1.0, 1.0, 0.0, 1.0, 0.0, 0.0, 1.0, 0.0, 1.0, 1.0, 0.0, 1.0, 0.0, 0.0, 1.0, 0.0, 1.0, 1.0, 0.0, 1.0, 0.0, 0.0, 1.0, 0.0, 1.0, 1.0, 0.0, 1.0, 0.0, 0.0, 1.0, 0.0, 1.0, 1.0, 0.0, 1.0, 0.0, 0.0, 1.0, 0.0, 1.0, 1.0, 0.0, 1.0, 0.0, 0.0, 1.0, 0.0, 1.0, 1.0, 0.0, 1.0, 0.0, 0.0, 1.0, 0.0, 1.0, 1.0, 0.0, 1.0, 0.0, 0.0, 1.0, 0.0, 1.0, 1.0, 0.0, 1.0, 0.2748, 0.4794, 0.2748, 0.4287, 0.2831, 0.4287, 0.2831, 0.4794, 0.0, 0.0, 1.0, 0.0, 1.0, 1.0, 0.0, 1.0, 0.0, 0.0, 1.0, 0.0, 1.0, 1.0, 0.0, 1.0, 0.0, 0.0, 1.0, 0.0, 1.0, 1.0, 0.0, 1.0, 0.0, 0.0, 1.0, 0.0, 1.0, 1.0, 0.0, 1.0, 0.0, 0.0, 1.0, 0.0, 1.0, 1.0, 0.0, 1.0, 0.0, 0.0, 1.0, 0.0, 1.0, 1.0, 0.0, 1.0, 0.0, 0.0, 1.0, 0.0, 1.0, 1.0, 0.0, 1.0, 0.0, 0.0, 1.0, 0.0, 1.0, 1.0, 0.0, 1.0, 0.0, 0.0, 1.0, 0.0, 1.0, 1.0, 0.0, 1.0, 0.0, 0.0, 1.0, 0.0, 1.0, 1.0, 0.0, 1.0, 0.0, 0.0, 1.0, 0.0, 1.0, 1.0, 0.0, 1.0, 0.0, 0.0, 1.0, 0.0, 1.0, 1.0, 0.0, 1.0, 0.0, 0.0, 1.0, 0.0, 1.0, 1.0, 0.0, 1.0, 0.0, 0.0, 1.0, 0.0, 1.0, 1.0, 0.0, 1.0, 0.0, 0.0, 1.0, 0.0, 1.0, 1.0, 0.0, 1.0, 0.0, 0.0, 1.0, 0.0, 1.0, 1.0, 0.0, 1.0, 0.0, 0.0, 1.0, 0.0, 1.0, 1.0, 0.0, 1.0, 0.0, 0.0, 1.0, 0.0, 1.0, 1.0, 0.0, 1.0, 0.0, 0.0, 1.0, 0.0, 1.0, 1.0, 0.0, 1.0, 0.0, 0.0, 1.0, 0.0, 1.0, 1.0, 0.0, 1.0, 0.0, 0.0, 1.0, 0.0, 1.0, 1.0, 0.0, 1.0, 0.0, 0.0, 1.0, 0.0, 1.0, 1.0, 0.0, 1.0, 0.0, 0.0, 1.0, 0.0, 1.0, 1.0, 0.0, 1.0, 0.0, 0.0, 1.0, 0.0, 1.0, 1.0, 0.0, 1.0, 0.0, 0.0, 1.0, 0.0, 1.0, 1.0, 0.0, 1.0, 0.0, 0.0, 1.0, 0.0, 1.0, 1.0, 0.0, 1.0, 0.0, 0.0, 1.0, 0.0, 1.0, 1.0, 0.0, 1.0, 0.0, 0.0, 1.0, 0.0, 1.0, 1.0, 0.0, 1.0, 0.0, 0.0, 1.0, 0.0, 1.0, 1.0, 0.0, 1.0, 0.0, 0.0, 1.0, 0.0, 1.0, 1.0, 0.0, 1.0, 0.0, 0.0, 1.0, 0.0, 1.0, 1.0, 0.0, 1.0, 0.0, 0.0, 1.0, 0.0, 1.0, 1.0, 0.0, 1.0, 0.0, 0.0, 1.0, 0.0, 1.0, 1.0, 0.0, 1.0, 0.0, 0.0, 1.0, 0.0, 1.0, 1.0, 0.0, 1.0, 0.0, 0.0, 1.0, 0.0, 1.0, 1.0, 0.0, 1.0, 0.0, 0.0, 1.0, 0.0, 1.0, 1.0, 0.0, 1.0, 0.0, 0.0, 1.0, 0.0, 1.0, 1.0, 0.0, 1.0, 0.0, 0.0, 1.0, 0.0, 1.0, 1.0, 0.0, 1.0, 0.0, 0.0, 1.0, 0.0, 1.0, 1.0, 0.0, 1.0, 0.0, 0.0, 1.0, 0.0, 1.0, 1.0, 0.0, 1.0, 0.0, 0.0, 1.0, 0.0, 1.0, 1.0, 0.0, 1.0, 0.0, 0.0, 1.0, 0.0, 1.0, 1.0, 0.0, 1.0, 0.0, 0.0, 1.0, 0.0, 1.0, 1.0, 0.0, 1.0, 0.0, 0.0, 1.0, 0.0, 1.0, 1.0, 0.0, 1.0, 0.0, 0.0, 1.0, 0.0, 1.0, 1.0, 0.0, 1.0, 0.0, 0.0, 1.0, 0.0, 1.0, 1.0, 0.0, 1.0, 0.0, 0.0, 1.0, 0.0, 1.0, 1.0, 0.0, 1.0, 0.0, 0.0, 1.0, 0.0, 1.0, 1.0, 0.0, 1.0, 0.0, 0.0, 1.0, 0.0, 1.0, 1.0, 0.0, 1.0, 0.0, 0.0, 1.0, 0.0, 1.0, 1.0, 0.0, 1.0, 0.0, 0.0, 1.0, 0.0, 1.0, 1.0, 0.0, 1.0, 0.0, 0.0, 1.0, 0.0, 1.0, 1.0, 0.0, 1.0, 0.0, 0.0, 1.0, 0.0, 1.0, 1.0, 0.0, 1.0, 0.0, 0.0, 1.0, 0.0, 1.0, 1.0, 0.0, 1.0, 0.0, 0.0, 1.0, 0.0, 1.0, 1.0, 0.0, 1.0, 0.0, 0.0, 1.0, 0.0, 1.0, 1.0, 0.0, 1.0, 0.0, 0.0, 1.0, 0.0, 1.0, 1.0, 0.0, 1.0, 0.0, 0.0, 1.0, 0.0, 1.0, 1.0, 0.0, 1.0, 0.0, 0.0, 1.0, 0.0, 1.0, 1.0, 0.0, 1.0, 0.0, 0.0, 1.0, 0.0, 1.0, 1.0, 0.0, 1.0, 0.0, 0.0, 1.0, 0.0, 1.0, 1.0, 0.0, 1.0, 0.0, 0.0, 1.0, 0.0, 1.0, 1.0, 0.0, 1.0, 0.0, 0.0, 1.0, 0.0, 1.0, 1.0, 0.0, 1.0, 0.0, 0.0, 1.0, 0.0, 1.0, 1.0, 0.0, 1.0, 0.0, 0.0, 1.0, 0.0, 1.0, 1.0, 0.0, 1.0, 0.0, 0.0, 1.0, 0.0, 1.0, 1.0, 0.0, 1.0, 0.0, 0.0, 1.0, 0.0, 1.0, 1.0, 0.0, 1.0, 0.0, 0.0, 1.0, 0.0, 1.0, 1.0, 0.0, 1.0, 0.0, 0.0, 1.0, 0.0, 1.0, 1.0, 0.0, 1.0, 0.0, 0.0, 1.0, 0.0, 1.0, 1.0, 0.0, 1.0, 0.0, 0.0, 1.0, 0.0, 1.0, 1.0, 0.0, 1.0, 0.0, 0.0, 1.0, 0.0, 1.0, 1.0, 0.0, 1.0, 0.9111, 0.01262, 0.9111, 0.0, 0.9788, 4.063e-08, 0.9788, 0.01262, 0.3691, 0.9771, 0.3013, 0.9771, 0.3013, 0.9187, 0.3691, 0.9187, 0.5965, 0.7064, 0.5965, 0.8867, 0.5849, 0.8363, 0.5849, 0.7064, 0.3691, 0.7747, 0.3691, 0.9187, 0.3013, 0.9187, 0.3014, 0.7747, 0.5977, 0.4494, 0.5977, 0.653, 0.5849, 0.596, 0.5849, 0.4494, 0.8834, 0.809, 0.8852, 0.9526, 0.8178, 0.952, 0.816, 0.8083, 0.8032, 0.4494, 0.8032, 0.653, 0.7903, 0.6739, 0.7903, 0.4494, 0.7903, 0.4494, 0.7903, 0.6739, 0.7646, 0.6909, 0.7646, 0.4494, 0.7646, 0.4494, 0.7646, 0.6909, 0.739, 0.7011, 0.739, 0.4494, 0.739, 0.4494, 0.739, 0.7011, 0.7133, 0.7064, 0.7133, 0.4494, 0.7133, 0.4494, 0.7133, 0.7064, 0.6876, 0.7064, 0.6876, 0.4494, 0.6876, 0.4494, 0.6876, 0.7064, 0.6619, 0.7011, 0.6619, 0.4494, 0.6619, 0.4494, 0.6619, 0.7011, 0.6362, 0.6909, 0.6362, 0.4494, 0.6362, 0.4494, 0.6362, 0.6909, 0.6106, 0.6739, 0.6106, 0.4494, 0.7818, 0.7064, 0.7818, 0.8867, 0.7702, 0.9053, 0.7702, 0.7064, 0.7702, 0.7064, 0.7702, 0.9053, 0.747, 0.9203, 0.747, 0.7064, 0.747, 0.7064, 0.747, 0.9203, 0.7239, 0.9293, 0.7239, 0.7064, 0.7239, 0.7064, 0.7239, 0.9293, 0.7007, 0.9341, 0.7007, 0.7064, 0.7007, 0.7064, 0.7007, 0.9341, 0.6775, 0.9341, 0.6775, 0.7064, 0.6775, 0.7064, 0.6775, 0.9341, 0.6544, 0.9293, 0.6544, 0.7064, 0.6544, 0.7064, 0.6544, 0.9293, 0.6312, 0.9203, 0.6312, 0.7064, 0.6312, 0.7064, 0.6312, 0.9203, 0.608, 0.9053, 0.608, 0.7064, 0.884, 0.7506, 0.8167, 0.75, 0.8178, 0.7269, 0.8851, 0.7276, 0.486, 0.9514, 0.4186, 0.9514, 0.4168, 0.9262, 0.4842, 0.9262, 0.4842, 0.9262, 0.4168, 0.9262, 0.4158, 0.901, 0.4832, 0.901, 0.4832, 0.901, 0.4158, 0.901, 0.4152, 0.8757, 0.4826, 0.8757, 0.4826, 0.8757, 0.4152, 0.8757, 0.4152, 0.8505, 0.4826, 0.8505, 0.4826, 0.8505, 0.4152, 0.8505, 0.4158, 0.8252, 0.4832, 0.8252, 0.4832, 0.8252, 0.4158, 0.8252, 0.4168, 0.8, 0.4842, 0.8, 0.4842, 0.8, 0.4168, 0.8, 0.4186, 0.7747, 0.486, 0.7747, 0.9111, 0.2146, 0.9111, 0.202, 0.9788, 0.202, 0.9788, 0.2146, 0.9111, 0.202, 0.9111, 0.1767, 0.9788, 0.1767, 0.9788, 0.202, 0.9111, 0.1767, 0.9111, 0.1515, 0.9788, 0.1515, 0.9788, 0.1767, 0.9111, 0.1515, 0.9111, 0.1262, 0.9788, 0.1262, 0.9788, 0.1515, 0.9111, 0.1262, 0.9111, 0.101, 0.9788, 0.101, 0.9788, 0.1262, 0.9111, 0.101, 0.9111, 0.07573, 0.9788, 0.07573, 0.9788, 0.101, 0.9111, 0.07573, 0.9111, 0.05049, 0.9788, 0.05049, 0.9788, 0.07573, 0.9111, 0.05049, 0.9111, 0.02524, 0.9788, 0.02524, 0.9788, 0.05049, 0.816, 0.4494, 0.816, 0.596, 0.8032, 0.653, 0.8032, 0.4494, 0.608, 0.7064, 0.608, 0.9053, 0.5965, 0.8867, 0.5965, 0.7064, 0.3691, 1.0, 0.3014, 1.0, 0.3013, 0.9771, 0.3691, 0.9771, 0.9111, 0.02524, 0.9111, 0.01262, 0.9788, 0.01262, 0.9788, 0.02524, 0.9111, 0.2272, 0.9111, 0.2146, 0.9788, 0.2146, 0.9788, 0.2272, 0.8834, 0.809, 0.816, 0.8083, 0.8167, 0.75, 0.884, 0.7506, 0.7934, 0.7064, 0.7934, 0.8363, 0.7818, 0.8867, 0.7818, 0.7064, 0.6106, 0.4494, 0.6106, 0.6739, 0.5977, 0.653, 0.5977, 0.4494, 0.9304, 0.8112, 0.913, 0.81, 0.9136, 0.7551, 0.931, 0.7595, 0.8646, 0.2161, 0.8646, 0.2047, 0.8818, 0.2089, 0.8818, 0.2208, 0.8646, 0.0339, 0.8646, 0.02252, 0.8818, 0.01833, 0.8818, 0.03024, 0.4152, 0.9888, 0.3982, 0.9943, 0.3982, 0.9727, 0.4152, 0.9684, 0.8646, 0.05667, 0.8646, 0.0339, 0.8818, 0.03024, 0.8818, 0.05406, 0.8646, 0.07944, 0.8646, 0.05667, 0.8818, 0.05406, 0.8818, 0.07787, 0.8646, 0.1022, 0.8646, 0.07944, 0.8818, 0.07787, 0.8818, 0.1017, 0.8646, 0.125, 0.8646, 0.1022, 0.8818, 0.1017, 0.8818, 0.1255, 0.8646, 0.1478, 0.8646, 0.125, 0.8818, 0.1255, 0.8818, 0.1493, 0.8646, 0.1705, 0.8646, 0.1478, 0.8818, 0.1493, 0.8818, 0.1731, 0.8646, 0.1933, 0.8646, 0.1705, 0.8818, 0.1731, 0.8818, 0.197, 0.8646, 0.2047, 0.8646, 0.1933, 0.8818, 0.197, 0.8818, 0.2089, 0.5316, 0.8062, 0.5139, 0.8035, 0.5156, 0.7797, 0.5332, 0.7834, 0.5307, 0.8289, 0.5129, 0.8274, 0.5139, 0.8035, 0.5316, 0.8062, 0.5302, 0.8517, 0.5124, 0.8512, 0.5129, 0.8274, 0.5307, 0.8289, 0.5302, 0.8745, 0.5124, 0.875, 0.5124, 0.8512, 0.5302, 0.8517, 0.5307, 0.8972, 0.5129, 0.8988, 0.5124, 0.875, 0.5302, 0.8745, 0.5316, 0.92, 0.5139, 0.9226, 0.5129, 0.8988, 0.5307, 0.8972, 0.5332, 0.9428, 0.5156, 0.9464, 0.5139, 0.9226, 0.5316, 0.92, 0.931, 0.7595, 0.9136, 0.7551, 0.9146, 0.7334, 0.932, 0.7391, 0.9304, 0.8112, 0.932, 0.9384, 0.9147, 0.9452, 0.913, 0.81, 0.4152, 0.7893, 0.4152, 0.9167, 0.3981, 0.9178, 0.3982, 0.7823, 0.4152, 0.9684, 0.3982, 0.9727, 0.3981, 0.9178, 0.4152, 0.9167, 0.8646, 0.02252, 0.8646, 0.01113, 0.8818, 0.006421, 0.8818, 0.01833, 0.913, 0.81, 0.8834, 0.809, 0.884, 0.7506, 0.9136, 0.7551, 0.8818, 0.2208, 0.8818, 0.2089, 0.9111, 0.2146, 0.9111, 0.2272, 0.8818, 0.03024, 0.8818, 0.01833, 0.9111, 0.01262, 0.9111, 0.02524, 0.3982, 0.9943, 0.3691, 1.0, 0.3691, 0.9771, 0.3982, 0.9727, 0.8818, 0.05406, 0.8818, 0.03024, 0.9111, 0.02524, 0.9111, 0.05049, 0.8818, 0.07787, 0.8818, 0.05406, 0.9111, 0.05049, 0.9111, 0.07573, 0.8818, 0.1017, 0.8818, 0.07787, 0.9111, 0.07573, 0.9111, 0.101, 0.8818, 0.1255, 0.8818, 0.1017, 0.9111, 0.101, 0.9111, 0.1262, 0.8818, 0.1493, 0.8818, 0.1255, 0.9111, 0.1262, 0.9111, 0.1515, 0.8818, 0.1731, 0.8818, 0.1493, 0.9111, 0.1515, 0.9111, 0.1767, 0.8818, 0.197, 0.8818, 0.1731, 0.9111, 0.1767, 0.9111, 0.202, 0.8818, 0.2089, 0.8818, 0.197, 0.9111, 0.202, 0.9111, 0.2146, 0.5139, 0.8035, 0.4842, 0.8, 0.486, 0.7747, 0.5156, 0.7797, 0.5129, 0.8274, 0.4832, 0.8252, 0.4842, 0.8, 0.5139, 0.8035, 0.5124, 0.8512, 0.4826, 0.8505, 0.4832, 0.8252, 0.5129, 0.8274, 0.5124, 0.875, 0.4826, 0.8757, 0.4826, 0.8505, 0.5124, 0.8512, 0.5129, 0.8988, 0.4832, 0.901, 0.4826, 0.8757, 0.5124, 0.875, 0.5139, 0.9226, 0.4842, 0.9262, 0.4832, 0.901, 0.5129, 0.8988, 0.5156, 0.9464, 0.486, 0.9514, 0.4842, 0.9262, 0.5139, 0.9226, 0.9136, 0.7551, 0.884, 0.7506, 0.8851, 0.7276, 0.9146, 0.7334, 0.913, 0.81, 0.9147, 0.9452, 0.8852, 0.9526, 0.8834, 0.809, 0.3982, 0.7823, 0.3981, 0.9178, 0.3691, 0.9187, 0.3691, 0.7747, 0.3982, 0.9727, 0.3691, 0.9771, 0.3691, 0.9187, 0.3981, 0.9178, 0.8818, 0.01833, 0.8818, 0.006421, 0.9111, 0.0, 0.9111, 0.01262, 0.553, 0.4711, 0.553, 0.4535, 0.5803, 0.4638, 0.5803, 0.4803, 0.6128, 0.3687, 0.5849, 0.3577, 0.5849, 0.2613, 0.6128, 0.2643, 0.01526, 0.4287, 0.01526, 0.7686, 0.0, 0.6796, 6.888e-08, 0.4287, 0.6128, 0.004181, 0.6128, 0.2643, 0.5849, 0.2613, 0.5849, 0.02121, 0.2846, 0.4287, 0.2846, 0.08914, 0.3013, 0.1842, 0.3013, 0.4287, 0.3279, 0.1848, 0.3322, 0.4442, 0.3053, 0.4269, 0.3013, 0.1874, 0.01674, 0.4287, 0.01674, 0.08914, 0.03348, 0.05424, 0.03348, 0.4287, 0.03348, 0.4287, 0.03348, 0.05424, 0.06696, 0.02598, 0.06696, 0.4287, 0.06696, 0.4287, 0.06696, 0.02598, 0.1004, 0.008911, 0.1004, 0.4287, 0.1004, 0.4287, 0.1004, 0.008911, 0.1339, 0.0, 0.1339, 0.4287, 0.1339, 0.4287, 0.1339, 0.0, 0.1674, 0.0, 0.1674, 0.4287, 0.1674, 0.4287, 0.1674, 0.0, 0.2009, 0.00891, 0.2009, 0.4287, 0.2009, 0.4287, 0.2009, 0.00891, 0.2344, 0.02598, 0.2344, 0.4287, 0.2344, 0.4287, 0.2344, 0.02598, 0.2678, 0.05424, 0.2678, 0.4287, 0.2595, 0.4287, 0.2595, 0.7686, 0.2442, 0.8012, 0.2442, 0.4287, 0.2442, 0.4287, 0.2442, 0.8012, 0.2137, 0.8276, 0.2137, 0.4287, 0.2137, 0.4287, 0.2137, 0.8276, 0.1832, 0.8436, 0.1832, 0.4287, 0.1832, 0.4287, 0.1832, 0.8436, 0.1526, 0.8519, 0.1526, 0.4287, 0.1526, 0.4287, 0.1526, 0.8519, 0.1221, 0.8519, 0.1221, 0.4287, 0.1221, 0.4287, 0.1221, 0.8519, 0.09158, 0.8436, 0.09158, 0.4287, 0.09158, 0.4287, 0.09158, 0.8436, 0.06106, 0.8276, 0.06106, 0.4287, 0.06106, 0.4287, 0.06106, 0.8276, 0.03053, 0.8012, 0.03053, 0.4287, 0.3281, 0.08037, 0.3016, 0.09103, 0.3028, 0.05353, 0.3294, 0.0398, 0.3294, 0.0398, 0.3028, 0.05353, 0.3058, 0.01921, 0.3327, 0.002707, 0.9976, 0.6988, 0.9917, 0.7242, 0.9582, 0.726, 0.9617, 0.7007, 0.9617, 0.7007, 0.9582, 0.726, 0.9247, 0.7269, 0.9259, 0.7018, 0.9259, 0.7018, 0.9247, 0.7269, 0.8913, 0.7269, 0.8901, 0.7018, 0.8901, 0.7018, 0.8913, 0.7269, 0.8578, 0.726, 0.8543, 0.7007, 0.8543, 0.7007, 0.8578, 0.726, 0.8243, 0.7242, 0.8184, 0.6988, 0.6129, 0.4459, 0.585, 0.4291, 0.5849, 0.3951, 0.6128, 0.4091, 0.553, 0.7528, 0.553, 0.7352, 0.5803, 0.7271, 0.5803, 0.7436, 0.553, 0.7352, 0.553, 0.7, 0.5803, 0.6942, 0.5803, 0.7271, 0.553, 0.7, 0.553, 0.6648, 0.5803, 0.6613, 0.5803, 0.6942, 0.553, 0.6648, 0.553, 0.6296, 0.5803, 0.6284, 0.5803, 0.6613, 0.553, 0.6296, 0.553, 0.5943, 0.5803, 0.5955, 0.5803, 0.6284, 0.553, 0.5943, 0.553, 0.5591, 0.5803, 0.5626, 0.5803, 0.5955, 0.553, 0.5591, 0.553, 0.5239, 0.5803, 0.5297, 0.5803, 0.5626, 0.553, 0.5239, 0.553, 0.4887, 0.5803, 0.4968, 0.5803, 0.5297, 1.102e-07, 0.4287, 0.0, 0.1842, 0.01674, 0.08914, 0.01674, 0.4287, 0.03053, 0.4287, 0.03053, 0.8012, 0.01526, 0.7686, 0.01526, 0.4287, 0.6128, 0.4091, 0.5849, 0.3951, 0.5849, 0.3577, 0.6128, 0.3687, 0.553, 0.4887, 0.553, 0.4711, 0.5803, 0.4803, 0.5803, 0.4968, 0.553, 0.7704, 0.553, 0.7528, 0.5803, 0.7436, 0.5803, 0.7601, 0.3279, 0.1848, 0.3013, 0.1874, 0.3016, 0.09103, 0.3281, 0.08037, 0.2748, 0.4287, 0.2748, 0.6796, 0.2595, 0.7686, 0.2595, 0.4287, 0.2678, 0.4287, 0.2678, 0.05424, 0.2846, 0.08914, 0.2846, 0.4287, 0.5808, 0.1902, 0.5566, 0.1883, 0.5568, 0.09032, 0.581, 0.1001, 0.5566, 0.1883, 0.4625, 0.1853, 0.4627, 0.0791, 0.5568, 0.09032, 0.3013, 0.747, 0.3013, 0.732, 0.3242, 0.7455, 0.3242, 0.7622, 0.3242, 0.7622, 0.3242, 0.7455, 0.4174, 0.7566, 0.4174, 0.7747, 0.3013, 0.5069, 0.3013, 0.4919, 0.3242, 0.4784, 0.3242, 0.4951, 0.3242, 0.4951, 0.3242, 0.4784, 0.4174, 0.4673, 0.4174, 0.4853, 0.8646, 0.3849, 0.8419, 0.3979, 0.8419, 0.3599, 0.8645, 0.35, 0.8419, 0.3979, 0.7487, 0.4119, 0.7486, 0.3708, 0.8419, 0.3599, 0.3013, 0.5369, 0.3013, 0.5069, 0.3242, 0.4951, 0.3242, 0.5285, 0.3242, 0.5285, 0.3242, 0.4951, 0.4174, 0.4853, 0.4174, 0.5215, 0.3013, 0.5669, 0.3013, 0.5369, 0.3242, 0.5285, 0.3242, 0.5619, 0.3242, 0.5619, 0.3242, 0.5285, 0.4174, 0.5215, 0.4174, 0.5577, 0.3013, 0.5969, 0.3013, 0.5669, 0.3242, 0.5619, 0.3242, 0.5953, 0.3242, 0.5953, 0.3242, 0.5619, 0.4174, 0.5577, 0.4174, 0.5939, 0.3013, 0.627, 0.3013, 0.5969, 0.3242, 0.5953, 0.3242, 0.6286, 0.3242, 0.6286, 0.3242, 0.5953, 0.4174, 0.5939, 0.4174, 0.63, 0.3013, 0.657, 0.3013, 0.627, 0.3242, 0.6286, 0.3242, 0.662, 0.3242, 0.662, 0.3242, 0.6286, 0.4174, 0.63, 0.4174, 0.6662, 0.3013, 0.687, 0.3013, 0.657, 0.3242, 0.662, 0.3242, 0.6954, 0.3242, 0.6954, 0.3242, 0.662, 0.4174, 0.6662, 0.4174, 0.7024, 0.3013, 0.717, 0.3013, 0.687, 0.3242, 0.6954, 0.3242, 0.7288, 0.3242, 0.7288, 0.3242, 0.6954, 0.4174, 0.7024, 0.4174, 0.7386, 0.3013, 0.732, 0.3013, 0.717, 0.3242, 0.7288, 0.3242, 0.7455, 0.3242, 0.7455, 0.3242, 0.7288, 0.4174, 0.7386, 0.4174, 0.7566, 0.06106, 0.8276, 0.05248, 0.8454, 0.01853, 0.8167, 0.03053, 0.8012, 0.8419, 0.4324, 0.7487, 0.4494, 0.7487, 0.4119, 0.8419, 0.3979, 0.8622, 0.451, 0.8571, 0.4752, 0.8231, 0.4734, 0.8317, 0.4494, 0.8571, 0.4752, 0.8528, 0.5684, 0.816, 0.5664, 0.8231, 0.4734, 0.8927, 0.4519, 0.891, 0.4761, 0.8571, 0.4752, 0.8622, 0.451, 0.891, 0.4761, 0.8896, 0.5694, 0.8528, 0.5684, 0.8571, 0.4752, 0.9233, 0.4519, 0.925, 0.4761, 0.891, 0.4761, 0.8927, 0.4519, 0.925, 0.4761, 0.9264, 0.5694, 0.8896, 0.5694, 0.891, 0.4761, 0.9538, 0.451, 0.9589, 0.4752, 0.925, 0.4761, 0.9233, 0.4519, 0.9589, 0.4752, 0.9632, 0.5684, 0.9264, 0.5694, 0.925, 0.4761, 0.9843, 0.4494, 0.9929, 0.4734, 0.9589, 0.4752, 0.9538, 0.451, 0.9929, 0.4734, 1.0, 0.5664, 0.9632, 0.5684, 0.9589, 0.4752, 0.5821, 0.06509, 0.558, 0.0522, 0.5612, 0.01732, 0.5849, 0.03314, 0.558, 0.0522, 0.4641, 0.03779, 0.4674, 0.0, 0.5612, 0.01732, 0.581, 0.1001, 0.5568, 0.09032, 0.558, 0.0522, 0.5821, 0.06509, 0.5568, 0.09032, 0.4627, 0.0791, 0.4641, 0.03779, 0.558, 0.0522, 0.5808, 0.1902, 0.5849, 0.436, 0.5608, 0.4447, 0.5566, 0.1883, 0.5566, 0.1883, 0.5608, 0.4447, 0.4668, 0.4492, 0.4625, 0.1853, 0.8646, 0.01351, 0.8645, 0.2599, 0.8419, 0.2618, 0.8419, 0.004829, 0.8419, 0.004829, 0.8419, 0.2618, 0.7486, 0.2645, 0.7487, 0.0, 0.8645, 0.35, 0.8419, 0.3599, 0.8419, 0.2618, 0.8645, 0.2599, 0.8419, 0.3599, 0.7486, 0.3708, 0.7486, 0.2645, 0.8419, 0.2618, 0.3013, 0.4919, 0.3013, 0.4769, 0.3242, 0.4617, 0.3242, 0.4784, 0.3242, 0.4784, 0.3242, 0.4617, 0.4174, 0.4492, 0.4174, 0.4673, 0.4625, 0.1853, 0.3811, 0.185, 0.3813, 0.07898, 0.4627, 0.0791, 0.4174, 0.7747, 0.4174, 0.7566, 0.4992, 0.7566, 0.4992, 0.7747, 0.4174, 0.4853, 0.4174, 0.4673, 0.4992, 0.4673, 0.4992, 0.4853, 0.7487, 0.4119, 0.6668, 0.4115, 0.6668, 0.3704, 0.7486, 0.3708, 0.4174, 0.5215, 0.4174, 0.4853, 0.4992, 0.4853, 0.4992, 0.5215, 0.4174, 0.5577, 0.4174, 0.5215, 0.4992, 0.5215, 0.4992, 0.5577, 0.4174, 0.5939, 0.4174, 0.5577, 0.4992, 0.5577, 0.4992, 0.5939, 0.4174, 0.63, 0.4174, 0.5939, 0.4992, 0.5939, 0.4992, 0.63, 0.4174, 0.6662, 0.4174, 0.63, 0.4992, 0.63, 0.4992, 0.6662, 0.4174, 0.7024, 0.4174, 0.6662, 0.4992, 0.6662, 0.4992, 0.7024, 0.4174, 0.7386, 0.4174, 0.7024, 0.4992, 0.7024, 0.4992, 0.7386, 0.4174, 0.7566, 0.4174, 0.7386, 0.4992, 0.7386, 0.4992, 0.7566, 0.7487, 0.4494, 0.6668, 0.4489, 0.6668, 0.4115, 0.7487, 0.4119, 0.8528, 0.5684, 0.8528, 0.6484, 0.816, 0.6464, 0.816, 0.5664, 0.8896, 0.5694, 0.8896, 0.6494, 0.8528, 0.6484, 0.8528, 0.5684, 0.9264, 0.5694, 0.9264, 0.6494, 0.8896, 0.6494, 0.8896, 0.5694, 0.9632, 0.5684, 0.9632, 0.6484, 0.9264, 0.6494, 0.9264, 0.5694, 1.0, 0.5664, 1.0, 0.6464, 0.9632, 0.6484, 0.9632, 0.5684, 0.4641, 0.03779, 0.3826, 0.03775, 0.386, 1.801e-05, 0.4674, 0.0, 0.4627, 0.0791, 0.3813, 0.07898, 0.3826, 0.03775, 0.4641, 0.03779, 0.4625, 0.1853, 0.4668, 0.4492, 0.3854, 0.4483, 0.3811, 0.185, 0.7487, 0.0, 0.7486, 0.2645, 0.6667, 0.2644, 0.6668, 0.000422, 0.7486, 0.3708, 0.6668, 0.3704, 0.6667, 0.2644, 0.7486, 0.2645, 0.4174, 0.4673, 0.4174, 0.4492, 0.4992, 0.4492, 0.4992, 0.4673, 0.3811, 0.185, 0.3279, 0.1848, 0.3281, 0.08037, 0.3813, 0.07898, 0.4992, 0.7747, 0.4992, 0.7566, 0.553, 0.7528, 0.553, 0.7704, 0.4992, 0.4853, 0.4992, 0.4673, 0.553, 0.4711, 0.553, 0.4887, 0.6668, 0.4115, 0.6128, 0.4091, 0.6128, 0.3687, 0.6668, 0.3704, 0.4992, 0.5215, 0.4992, 0.4853, 0.553, 0.4887, 0.553, 0.5239, 0.4992, 0.5577, 0.4992, 0.5215, 0.553, 0.5239, 0.553, 0.5591, 0.4992, 0.5939, 0.4992, 0.5577, 0.553, 0.5591, 0.553, 0.5943, 0.4992, 0.63, 0.4992, 0.5939, 0.553, 0.5943, 0.553, 0.6296, 0.4992, 0.6662, 0.4992, 0.63, 0.553, 0.6296, 0.553, 0.6648, 0.4992, 0.7024, 0.4992, 0.6662, 0.553, 0.6648, 0.553, 0.7, 0.4992, 0.7386, 0.4992, 0.7024, 0.553, 0.7, 0.553, 0.7352, 0.4992, 0.7566, 0.4992, 0.7386, 0.553, 0.7352, 0.553, 0.7528, 0.6668, 0.4489, 0.6129, 0.4459, 0.6128, 0.4091, 0.6668, 0.4115, 0.8528, 0.6484, 0.8543, 0.7007, 0.8184, 0.6988, 0.816, 0.6464, 0.8896, 0.6494, 0.8901, 0.7018, 0.8543, 0.7007, 0.8528, 0.6484, 0.9264, 0.6494, 0.9259, 0.7018, 0.8901, 0.7018, 0.8896, 0.6494, 0.9632, 0.6484, 0.9617, 0.7007, 0.9259, 0.7018, 0.9264, 0.6494, 1.0, 0.6464, 0.9976, 0.6988, 0.9617, 0.7007, 0.9632, 0.6484, 0.3826, 0.03775, 0.3294, 0.0398, 0.3327, 0.002707, 0.386, 1.801e-05, 0.3813, 0.07898, 0.3281, 0.08037, 0.3294, 0.0398, 0.3826, 0.03775, 0.3811, 0.185, 0.3854, 0.4483, 0.3322, 0.4442, 0.3279, 0.1848, 0.6668, 0.000422, 0.6667, 0.2644, 0.6128, 0.2643, 0.6128, 0.004181, 0.6668, 0.3704, 0.6128, 0.3687, 0.6128, 0.2643, 0.6667, 0.2644, 0.4992, 0.4673, 0.4992, 0.4492, 0.553, 0.4535, 0.553, 0.4711])
me_cube_001.materials.append(mat_material)
me_cube_001.materials.append(mat_material_001)
me_cube_001.use_remesh_preserve_volume = False
me_cube_001.use_remesh_preserve_attributes = False
me_cube_001.use_mirror_vertex_groups = False
me_cube_001.update()

# ---- objects
ob_cube_001 = bpy.data.objects.new('Cube.001', me_cube_001)
ob_lamp = bpy.data.objects.new('Lamp', light_lamp)
ob_camera = bpy.data.objects.new('Camera', cam_camera)

# ---- transforms, parenting, visibility, modifiers, constraints
ob_cube_001.location = (0.6984, 0.0, 0.676)
ob_cube_001.scale = (0.4071, 0.6979, 0.5465)
ob_cube_001.lock_rotations_4d = False
ob_cube_001.empty_display_type = 'ARROWS'
ob_cube_001.lineart.crease_threshold = 0.0
ob_lamp.location = (4.076, 1.005, 5.904)
ob_lamp.rotation_euler = (0.6503, 0.05522, 1.866)
ob_lamp.lock_rotations_4d = False
ob_lamp.empty_display_type = 'ARROWS'
ob_lamp.color = (0.0, 0.0, 0.0, 0.0)
ob_lamp.lineart.crease_threshold = 0.0
ob_camera.location = (7.481, -6.508, 5.344)
ob_camera.rotation_euler = (1.109, 0.01082, 0.8149)
ob_camera.lock_rotations_4d = False
ob_camera.empty_display_type = 'ARROWS'
ob_camera.color = (0.0, 0.0, 0.0, 0.0)
ob_camera.display_type = 'WIRE'
ob_camera.lineart.crease_threshold = 0.0

# ---- collection membership
col_collection_1.objects.link(ob_cube_001)
col_collection_1.objects.link(ob_lamp)
col_collection_1.objects.link(ob_camera)

# ---- scene / render settings (as saved in the file)
scene.camera = ob_camera
scene.frame_start = 1; scene.frame_end = 250; scene.frame_set(1)
scene.render.engine = 'BLENDER_EEVEE_NEXT'
scene.render.resolution_percentage = 50
scene.render.dither_intensity = 0.0
scene.cycles.use_denoising = False
scene.cycles.samples = 128
scene.cycles.sampling_pattern = 'TABULATED_SOBOL'
scene.cycles.light_sampling_threshold = 0.0
scene.cycles.use_adaptive_sampling = False
scene.cycles.use_light_tree = False
scene.cycles.blur_glossy = 0.0
scene.cycles.sample_clamp_indirect = 0.0
scene.view_settings.view_transform = 'Standard'
bpy.context.view_layer.update()
